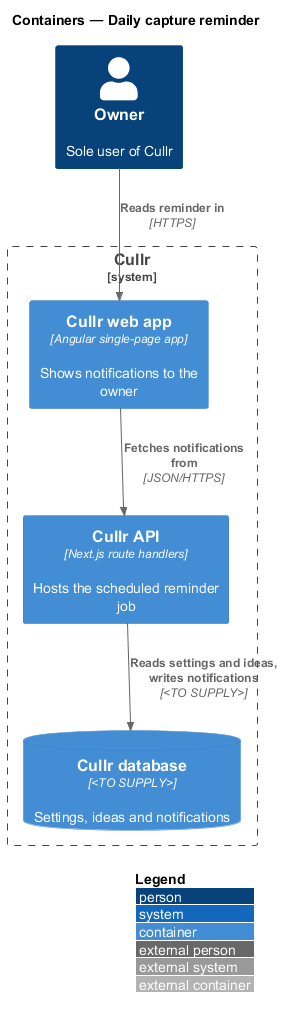

The diagram above was rendered by PlantUML. Its source (embedded in the PNG):
@startuml
!include <C4/C4_Container>
LAYOUT_WITH_LEGEND()
title Containers — Daily capture reminder

Person(owner, "Owner", "Sole user of Cullr")
System_Boundary(cullr, "Cullr") {
  Container(spa, "Cullr web app", "Angular single-page app", "Shows notifications to the owner")
  Container(api, "Cullr API", "Next.js route handlers", "Hosts the scheduled reminder job")
  ContainerDb(db, "Cullr database", "<TO SUPPLY>", "Settings, ideas and notifications")
}
Rel(owner, spa, "Reads reminder in", "HTTPS")
Rel(spa, api, "Fetches notifications from", "JSON/HTTPS")
Rel(api, db, "Reads settings and ideas, writes notifications", "<TO SUPPLY>")
@enduml